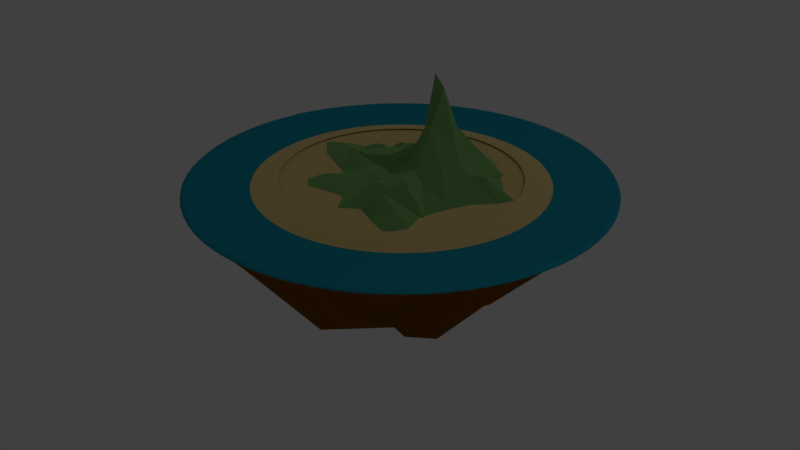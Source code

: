 # Source: mountain.blend  (saved by Blender 2.79.0; exported with 4.5.12 LTS)
import bpy
from mathutils import Matrix  # noqa: F401  (used for matrix-valued properties, if any)

bpy.ops.wm.read_factory_settings(use_empty=True)
scene = bpy.context.scene
scene.name = 'Scene'

# ---- collections
col_collection_1 = bpy.data.collections.new('Collection 1'); scene.collection.children.link(col_collection_1)

# ---- materials (node trees are filled in below, after node groups)
mat_water = bpy.data.materials.new('Water')
mat_water.alpha_threshold = 0.0
mat_water.diffuse_color = (0.01521, 0.3185, 0.4287, 1.0)
mat_water.roughness = 0.5
mat_mountain = bpy.data.materials.new('Mountain')
mat_mountain.alpha_threshold = 0.0
mat_mountain.diffuse_color = (0.2384, 0.4851, 0.162, 1.0)
mat_mountain.roughness = 0.5
mat_earth = bpy.data.materials.new('Earth')
mat_earth.alpha_threshold = 0.0
mat_earth.diffuse_color = (0.2122, 0.07819, 0.002428, 1.0)
mat_earth.roughness = 0.5
mat_sand = bpy.data.materials.new('Sand')
mat_sand.alpha_threshold = 0.0
mat_sand.diffuse_color = (0.7991, 0.624, 0.2705, 1.0)
mat_sand.roughness = 0.5

# ---- material node trees
mat_water.use_nodes = True; mat_water.node_tree.nodes.clear()
_N = mat_water.node_tree.nodes; _L = mat_water.node_tree.links
n0 = _N.new('ShaderNodeOutputMaterial'); n0.name = 'Material Output'; n0.location = (300, 300)
n1 = _N.new('ShaderNodeBsdfDiffuse'); n1.name = 'Diffuse BSDF'; n1.location = (10, 300)
n1.inputs[0].default_value = (0.01526, 0.3172, 0.4292, 1.0)
_L.new(n1.outputs[0], n0.inputs[0])
n0.is_active_output = True
mat_mountain.use_nodes = True; mat_mountain.node_tree.nodes.clear()
_N = mat_mountain.node_tree.nodes; _L = mat_mountain.node_tree.links
n0 = _N.new('ShaderNodeOutputMaterial'); n0.name = 'Material Output'; n0.location = (300, 300)
n1 = _N.new('ShaderNodeBsdfDiffuse'); n1.name = 'Diffuse BSDF'; n1.location = (10, 300)
n1.inputs[0].default_value = (0.2402, 0.4869, 0.1624, 1.0)
n1.inputs[1].default_value = 1.0
_L.new(n1.outputs[0], n0.inputs[0])
n0.is_active_output = True
mat_earth.use_nodes = True; mat_earth.node_tree.nodes.clear()
_N = mat_earth.node_tree.nodes; _L = mat_earth.node_tree.links
n0 = _N.new('ShaderNodeOutputMaterial'); n0.name = 'Material Output'; n0.location = (300, 300)
n1 = _N.new('ShaderNodeBsdfDiffuse'); n1.name = 'Diffuse BSDF'; n1.location = (10, 300)
n1.inputs[0].default_value = (0.214, 0.0786, 0.002331, 1.0)
n1.inputs[1].default_value = 0.4514
_L.new(n1.outputs[0], n0.inputs[0])
n0.is_active_output = True
mat_sand.use_nodes = True; mat_sand.node_tree.nodes.clear()
_N = mat_sand.node_tree.nodes; _L = mat_sand.node_tree.links
n0 = _N.new('ShaderNodeOutputMaterial'); n0.name = 'Material Output'; n0.location = (300, 300)
n1 = _N.new('ShaderNodeBsdfDiffuse'); n1.name = 'Diffuse BSDF'; n1.location = (10, 300)
n1.inputs[0].default_value = (0.7991, 0.6212, 0.2692, 1.0)
n1.inputs[1].default_value = 1.0
_L.new(n1.outputs[0], n0.inputs[0])
n0.is_active_output = True

# ---- world
world_world = bpy.data.worlds.new('World'); scene.world = world_world
world_world.color = (0.05088, 0.05088, 0.05088)
world_world.use_sun_shadow = False
world_world.sun_shadow_jitter_overblur = 0.0
world_world.cycles.sampling_method = 'MANUAL'

# ---- cameras
cam_camera = bpy.data.cameras.new('Camera')
cam_camera.clip_end = 100.0
cam_camera.lens = 35.0
cam_camera.sensor_width = 32.0
cam_camera.sensor_height = 18.0
cam_camera.ortho_scale = 7.314
cam_camera.dof.focus_distance = 0.0

# ---- lights
light_lamp = bpy.data.lights.new('Lamp', 'POINT')
light_lamp.transmission_factor = 0.0
light_lamp.energy = 100.0
light_lamp.shadow_buffer_clip_start = 0.5
light_lamp.shadow_soft_size = 0.1
light_lamp.shadow_maximum_resolution = 0.006
light_lamp.use_absolute_resolution = True

# ---- meshes
me_cube = bpy.data.meshes.new('Cube')
me_cube.from_pydata([(-1.0, -1.0, -1.0), (-1.0, -1.0, 1.0), (-1.0, 1.0, -1.0), (-1.0, 1.0, 1.0), (-0.6848, -1.25, -1.0), (1.0, -1.0, 1.0), (-0.6848, 0.7501, -1.0), (1.0, 1.0, 1.0), (-1.0, 0.0, -1.0), (-1.0, -1.0, 0.0), (-1.0, 0.0, 1.0), (-1.0, 1.0, 0.0), (-0.8424, 0.8751, -1.0), (0.0, 1.0, 1.0), (0.5095, 0.9273, 0.0), (-0.6848, -0.2499, -1.0), (1.0, 0.0, 1.0), (-0.08887, -1.161, 0.0), (-0.8424, -1.125, -1.0), (0.0, -1.0, 1.0), (0.0, 0.0, 1.0), (-0.8424, -0.1249, -1.0), (-0.4212, -1.062, 0.0), (0.5095, -0.07275, 0.0), (-0.4212, 0.9375, 0.0), (-1.0, 0.0, 0.0), (-1.0, -0.5, -1.0), (-1.0, -1.0, 0.5), (-1.0, 0.5, 1.0), (-1.0, 1.0, -0.5), (-0.9212, 0.9375, -1.0), (0.5, 1.0, 1.0), (-0.2636, 0.8126, -0.5), (-0.6848, 0.2501, -1.0), (1.0, -0.5, 1.0), (-0.2636, -1.187, -0.5), (-0.7636, -1.187, -1.0), (-0.5, -1.0, 1.0), (-1.0, 0.5, -1.0), (-1.0, -1.0, -0.5), (-1.0, -0.5, 1.0), (-1.0, 1.0, 0.5), (-0.7636, 0.8126, -1.0), (-0.5, 1.0, 1.0), (0.5788, 0.9375, 0.5), (-0.6848, -0.7499, -1.0), (1.0, 0.5, 1.0), (0.5788, -1.062, 0.5), (-0.9212, -1.062, -1.0), (0.5, -1.0, 1.0), (0.0, -0.5, 1.0), (0.0, 0.5, 1.0), (0.5, 0.0, 1.0), (-0.5, 0.0, 1.0), (-0.8424, -0.6249, -1.0), (-0.8424, 0.3751, -1.0), (-0.9212, -0.06246, -1.0), (-0.7636, -0.1874, -1.0), (-0.7106, -1.031, 0.0), (-0.1318, -1.094, 0.0), (-0.6318, -1.094, -0.5), (-0.2106, -1.031, 0.5), (0.5095, -0.5727, 0.0), (0.5095, 0.4273, 0.0), (-0.2636, -0.1874, -0.5), (0.5788, -0.06246, 0.5), (-0.1318, 0.9063, 0.0), (-0.7106, 0.9688, 0.0), (-0.6318, 0.9063, -0.5), (-0.2106, 0.9688, 0.5), (-1.528, 0.4217, 0.0), (-1.0, -0.5, 0.0), (-1.0, 0.0, -0.5), (-1.28, 0.2814, 0.5), (-1.531, -0.442, 0.5), (-0.2795, -0.3931, -0.5), (-1.706, 0.3953, -0.5), (-0.6053, 0.9844, 0.5), (-0.8159, 0.9532, -0.5), (-0.4477, 0.8595, -0.5), (0.5788, 0.4375, 0.5), (-0.2636, 0.3126, -0.5), (-0.2636, -0.6874, -0.5), (0.1841, -1.047, 0.5), (-0.4477, -1.141, -0.5), (-0.8159, -1.047, -0.5), (-0.7636, 0.3126, -1.0), (-0.9212, 0.4375, -1.0), (-0.9212, -0.5625, -1.0), (-0.5, 0.5, 1.0), (0.5, 0.5, 1.0), (0.5, -0.5, 1.0), (-0.5, -0.5, 1.0), (-0.7636, -0.6874, -1.0), (-0.6053, -1.016, 0.5), (0.5788, -0.5625, 0.5), (0.1841, 0.9532, 0.5), (-1.0, 0.5, 0.5)], [], [(97, 28, 3, 41), (96, 31, 7, 44), (95, 34, 5, 47), (94, 37, 1, 27), (93, 45, 4, 36), (92, 40, 1, 37), (91, 50, 19, 49), (90, 51, 20, 52), (89, 28, 10, 53), (88, 54, 18, 48), (87, 55, 21, 56), (86, 33, 15, 57), (85, 58, 9, 39), (84, 59, 22, 60), (83, 49, 19, 61), (82, 62, 17, 35), (81, 63, 23, 64), (80, 46, 16, 65), (79, 66, 14, 32), (78, 67, 24, 68), (77, 43, 13, 69), (76, 70, 11, 29), (75, 71, 25, 72), (74, 40, 10, 73), (71, 74, 73, 25), (9, 27, 74, 71), (27, 1, 40, 74), (26, 75, 72, 8), (0, 39, 75, 26), (39, 9, 71, 75), (38, 76, 29, 2), (8, 72, 76, 38), (72, 25, 70, 76), (67, 77, 69, 24), (11, 41, 77, 67), (41, 3, 43, 77), (30, 78, 68, 12), (2, 29, 78, 30), (29, 11, 67, 78), (42, 79, 32, 6), (12, 68, 79, 42), (68, 24, 66, 79), (63, 80, 65, 23), (14, 44, 80, 63), (44, 7, 46, 80), (33, 81, 64, 15), (6, 32, 81, 33), (32, 14, 63, 81), (45, 82, 35, 4), (15, 64, 82, 45), (64, 23, 62, 82), (59, 83, 61, 22), (17, 47, 83, 59), (47, 5, 49, 83), (36, 84, 60, 18), (4, 35, 84, 36), (35, 17, 59, 84), (48, 85, 39, 0), (18, 60, 85, 48), (60, 22, 58, 85), (55, 86, 57, 21), (12, 42, 86, 55), (42, 6, 33, 86), (38, 87, 56, 8), (2, 30, 87, 38), (30, 12, 55, 87), (26, 88, 48, 0), (8, 56, 88, 26), (56, 21, 54, 88), (51, 89, 53, 20), (13, 43, 89, 51), (43, 3, 28, 89), (46, 90, 52, 16), (7, 31, 90, 46), (31, 13, 51, 90), (34, 91, 49, 5), (16, 52, 91, 34), (52, 20, 50, 91), (50, 92, 37, 19), (20, 53, 92, 50), (53, 10, 40, 92), (54, 93, 36, 18), (21, 57, 93, 54), (57, 15, 45, 93), (58, 94, 27, 9), (22, 61, 94, 58), (61, 19, 37, 94), (62, 95, 47, 17), (23, 65, 95, 62), (65, 16, 34, 95), (66, 96, 44, 14), (24, 69, 96, 66), (69, 13, 31, 96), (70, 97, 41, 11), (25, 73, 97, 70), (73, 10, 28, 97)])
me_cube.materials.append(mat_water)
me_cube.use_remesh_preserve_volume = False
me_cube.use_remesh_preserve_attributes = False
me_cube.use_mirror_vertex_groups = False
me_cube.update()
me_plane = bpy.data.meshes.new('Plane')
me_plane.from_pydata([(-0.4322, -0.1514, -0.05792), (-0.4325, 0.03037, -0.05556), (-0.4322, 0.2408, -0.05806), (-0.393, -0.1906, -0.05792), (-0.393, -0.1514, -0.05793), (-0.3377, 0.2408, -0.05765), (-0.3146, -0.3083, -0.05792), (-0.3146, -0.2298, -0.05792), (-0.3146, -0.1906, -0.05849), (-0.3071, -0.04694, -0.04691), (-0.3553, 0.04576, -0.03137), (-0.3146, -0.3867, -0.05792), (-0.2754, -0.3083, -0.05792), (-0.2753, -0.2298, -0.05789), (-0.2837, 0.02941, -0.00725), (-0.309, 0.1594, -0.05026), (-0.2813, -0.1305, -0.05578), (-0.2514, 0.1251, -0.04201), (-0.2053, -0.2215, -0.036), (-0.2061, 0.006312, 0.001668), (-0.1933, 0.04689, -0.01436), (-0.197, 0.1231, -0.01844), (-0.1743, 0.1744, -0.04095), (-0.1478, -0.1099, -0.03644), (-0.1967, 0.3973, -0.05938), (-0.1647, -0.3866, -0.05611), (-0.1603, -0.02997, 0.008529), (-0.1185, 0.1623, -0.006021), (-0.1967, 0.2408, -0.05138), (-0.1714, -0.2993, -0.05108), (-0.1477, -0.1905, -0.009358), (-0.05453, -0.1307, -0.01417), (-0.06745, -0.04658, -0.008789), (-0.02347, -0.2341, -0.03211), (-0.08414, 0.04014, -0.008044), (-0.08666, 0.1322, -0.00272), (-0.0688, 0.2286, -0.02715), (-0.1001, 0.3977, -0.03619), (-0.04086, -0.09531, 0.001286), (-0.02135, 0.003397, -0.00295), (0.02328, 0.0566, 0.04798), (0.01491, 0.164, 0.007872), (0.004016, 0.2517, 0.0265), (-0.04591, 0.2938, -0.01356), (-0.09067, 0.3607, -0.03928), (0.02067, -0.2848, -0.02412), (0.01974, -0.1577, -0.01077), (-0.003736, 0.1219, 0.0405), (0.01494, -0.3866, -0.05919), (0.08298, -0.2798, -0.03707), (0.06937, -0.1911, 0.03027), (0.0721, -0.1317, 0.006469), (0.05107, 0.01541, 0.02397), (0.07756, 0.04468, 0.1373), (0.07055, 0.1629, 0.07309), (0.049, 0.1971, 0.07111), (0.03668, 0.238, 0.09344), (0.05854, 0.329, -0.04295), (0.1143, -0.2015, 0.03446), (0.09304, -0.05116, 0.04095), (0.1189, 0.001133, 0.172), (0.1168, 0.04468, 0.3284), (0.1187, 0.08846, 0.1793), (0.08394, 0.1297, 0.1583), (0.1134, 0.178, 0.01753), (0.156, -0.3083, -0.03004), (0.1819, -0.1904, 0.06397), (0.1544, -0.1004, 0.05812), (0.1503, 0.04658, 0.2888), (0.1665, 0.1552, 0.02658), (0.1092, 0.3162, -0.03248), (0.2235, -0.2761, 0.001524), (0.1842, -0.1056, 0.026), (0.1558, -0.02084, 0.1802), (0.1964, 0.2019, 0.02262), (0.1885, 0.2918, -0.0411), (0.06999, 0.3977, -0.05249), (0.1486, -0.2483, 0.0306), (0.2332, -0.05856, 0.0382), (0.2235, 0.03607, 0.06592), (0.2094, 0.1065, 0.03266), (0.277, 0.1464, -0.02502), (0.2764, 0.1985, -0.02943), (0.2739, 0.2408, -0.04283), (0.2737, 0.3975, -0.04622), (0.2844, -0.1021, -0.03049), (0.2619, 0.02959, 0.02556), (0.2788, -0.1972, -0.04608), (0.3179, 0.05116, 0.02731), (0.4305, -0.3867, -0.0603), (0.246, -0.387, -0.05318), (0.2979, -0.2862, -0.04555), (0.3349, -0.04737, -0.04417), (0.3948, 0.02576, -0.04061), (0.4305, 0.08315, -0.04775), (0.4306, 0.2408, -0.05611)], [], [(4, 1, 0), (16, 1, 4), (9, 10, 1), (8, 4, 3), (8, 16, 4), (10, 17, 15), (7, 13, 8), (18, 16, 13), (20, 17, 14), (23, 9, 16), (22, 28, 5), (35, 22, 20, 34), (28, 44, 24), (29, 33, 30), (30, 31, 23), (31, 32, 23), (48, 33, 29), (38, 32, 31), (39, 34, 32), (34, 40, 35), (45, 33, 48), (46, 31, 33), (46, 38, 31), (51, 39, 38), (47, 41, 35), (35, 41, 36), (36, 42, 43), (33, 50, 46), (52, 40, 39), (47, 54, 41), (42, 57, 43), (57, 44, 43), (57, 76, 44), (48, 49, 45), (45, 49, 50), (50, 51, 46), (59, 52, 51), (56, 70, 57), (90, 49, 48), (58, 50, 49), (58, 51, 50), (67, 59, 51), (60, 52, 59), (64, 55, 54), (65, 77, 49), (58, 66, 51), (66, 67, 51), (68, 62, 61), (62, 69, 63), (69, 64, 63), (75, 70, 64), (65, 71, 77), (72, 67, 66), (73, 79, 68), (80, 69, 68), (75, 76, 70), (77, 87, 66), (87, 72, 66), (72, 78, 73), (78, 79, 73), (82, 75, 74), (75, 84, 76), (90, 91, 71), (78, 86, 79), (85, 92, 86), (86, 88, 81), (92, 93, 86), (90, 89, 91), (89, 94, 92), (92, 94, 93), (1, 10, 15), (1, 5, 2), (16, 9, 1), (1, 15, 5), (9, 14, 10), (11, 25, 6), (25, 12, 6), (13, 16, 8), (10, 14, 17), (25, 13, 12), (29, 18, 13), (9, 19, 14), (14, 19, 20), (17, 22, 15), (15, 22, 5), (25, 29, 13), (18, 23, 16), (23, 19, 9), (17, 20, 21), (17, 21, 22), (29, 30, 18), (18, 30, 23), (23, 26, 19), (26, 20, 19), (20, 22, 21), (23, 32, 26), (26, 32, 20), (32, 34, 20), (42, 41, 55, 56), (35, 27, 22), (22, 27, 36), (22, 36, 28), (28, 43, 44), (44, 37, 24), (48, 29, 25), (27, 35, 36), (36, 43, 28), (30, 33, 31), (32, 38, 39), (40, 47, 35), (39, 40, 34), (41, 42, 36), (44, 76, 37), (45, 50, 33), (46, 51, 38), (51, 52, 39), (54, 55, 41), (47, 40, 62, 63), (42, 56, 57), (52, 53, 40), (53, 62, 40), (53, 52, 60, 61), (47, 63, 54), (77, 58, 49), (56, 55, 64, 70), (53, 61, 62), (63, 64, 54), (60, 59, 67, 73), (57, 70, 76), (90, 65, 49), (77, 66, 58), (68, 61, 60, 73), (77, 71, 91, 87), (62, 68, 69), (69, 75, 64), (90, 71, 65), (67, 72, 73), (79, 80, 68), (80, 74, 69), (69, 74, 75), (87, 85, 72), (72, 85, 78), (80, 81, 74), (74, 81, 82), (80, 79, 86, 81), (78, 85, 86), (82, 83, 75), (75, 83, 84), (81, 83, 82), (85, 87, 92), (86, 93, 88), (88, 94, 81), (94, 83, 81), (91, 89, 87), (87, 89, 92), (93, 94, 88), (83, 94, 95)])
_k = set([(1, 4), (1, 5), (1, 9), (1, 10), (1, 15), (1, 16), (4, 8), (4, 16), (5, 15), (5, 22), (6, 25), (8, 13), (8, 16), (9, 10), (9, 14), (9, 16), (9, 23), (10, 14), (10, 15), (10, 17), (12, 25), (13, 16), (13, 18), (13, 25), (13, 29), (14, 17), (14, 19), (14, 20), (15, 17), (15, 22), (16, 18), (16, 23), (17, 20), (17, 21), (17, 22), (18, 23), (18, 29), (18, 30), (19, 20), (19, 23), (19, 26), (20, 21), (20, 22), (20, 26), (20, 32), (20, 34), (21, 22), (22, 27), (22, 28), (22, 35), (22, 36), (23, 26), (23, 30), (23, 31), (23, 32), (24, 44), (25, 29), (26, 32), (27, 35), (27, 36), (28, 36), (28, 43), (28, 44), (29, 30), (29, 33), (29, 48), (30, 31), (30, 33), (31, 32), (31, 33), (31, 38), (31, 46), (32, 34), (32, 38), (32, 39), (33, 46), (33, 48), (33, 50), (34, 35), (34, 39), (34, 40), (35, 36), (35, 40), (35, 41), (35, 47), (36, 41), (36, 42), (36, 43), (37, 44), (38, 39), (38, 46), (38, 51), (39, 40), (39, 51), (39, 52), (40, 47), (40, 52), (40, 53), (40, 62), (41, 42), (41, 47), (41, 54), (41, 55), (42, 43), (42, 56), (42, 57), (43, 44), (43, 57), (44, 57), (44, 76), (45, 48), (45, 49), (45, 50), (46, 50), (46, 51), (47, 54), (47, 63), (48, 49), (49, 50), (49, 58), (49, 65), (49, 77), (49, 90), (50, 51), (50, 58), (51, 52), (51, 58), (51, 59), (51, 66), (51, 67), (52, 53), (52, 59), (52, 60), (53, 61), (53, 62), (54, 55), (54, 63), (54, 64), (55, 56), (55, 64), (56, 57), (56, 70), (57, 70), (57, 76), (58, 66), (58, 77), (59, 60), (59, 67), (60, 61), (60, 73), (61, 62), (61, 68), (62, 63), (62, 68), (62, 69), (63, 64), (63, 69), (64, 69), (64, 70), (64, 75), (65, 71), (65, 77), (65, 90), (66, 67), (66, 77), (66, 87), (67, 72), (67, 73), (68, 69), (68, 73), (68, 79), (68, 80), (69, 74), (69, 75), (69, 80), (70, 75), (70, 76), (71, 77), (71, 90), (71, 91), (72, 73), (72, 78), (72, 85), (72, 87), (73, 78), (73, 79), (74, 75), (74, 80), (74, 81), (74, 82), (75, 76), (75, 82), (75, 83), (75, 84), (77, 87), (78, 79), (78, 85), (78, 86), (79, 80), (79, 86), (80, 81), (81, 82), (81, 83), (81, 86), (81, 88), (81, 94), (82, 83), (83, 94), (85, 86), (85, 87), (85, 92), (86, 88), (86, 92), (86, 93), (87, 89), (87, 91), (87, 92), (88, 93), (88, 94), (89, 91), (89, 92), (90, 91), (92, 93), (92, 94), (93, 94)])
me_plane.attributes.new('sharp_edge', 'BOOLEAN', 'EDGE').data.foreach_set('value', [ (min(e.vertices), max(e.vertices)) in _k for e in me_plane.edges])
me_plane.materials.append(mat_mountain)
me_plane.use_remesh_preserve_volume = False
me_plane.use_remesh_preserve_attributes = False
me_plane.use_mirror_vertex_groups = False
me_plane.update()
me_plane.normals_split_custom_set([tuple(v) for v in zip(*[iter([0.0003086, -0.01298, 0.9999, 0.0003086, -0.01298, 0.9999, 0.0003086, -0.01298, 0.9999, -0.01619, -0.01656, 0.9997, -0.01619, -0.01656, 0.9997, -0.01619, -0.01656, 0.9997, -0.236, -0.2788, 0.9309, -0.236, -0.2788, 0.9309, -0.236, -0.2788, 0.9309, 0.007325, 0.0003085, 1.0, 0.007325, 0.0003085, 1.0, 0.007325, 0.0003085, 1.0, -0.01208, -0.03851, 0.9992, -0.01208, -0.03851, 0.9992, -0.01208, -0.03851, 0.9992, -0.03512, 0.1778, 0.9834, -0.03512, 0.1778, 0.9834, -0.03512, 0.1778, 0.9834, -0.0008418, 0.01465, 0.9999, -0.0008418, 0.01465, 0.9999, -0.0008418, 0.01465, 0.9999, -0.2939, -0.03799, 0.9551, -0.2939, -0.03799, 0.9551, -0.2939, -0.03799, 0.9551, 0.008407, 0.3388, 0.9408, 0.008407, 0.3388, 0.9408, 0.008407, 0.3388, 0.9408, -0.1205, -0.1414, 0.9826, -0.1205, -0.1414, 0.9826, -0.1205, -0.1414, 0.9826, -0.04402, 0.1405, 0.9891, -0.04402, 0.1405, 0.9891, -0.04402, 0.1405, 0.9891, -0.1936, 0.1089, 0.975, -0.1936, 0.1089, 0.975, -0.1936, 0.1089, 0.975, -0.1936, 0.1089, 0.975, -0.1692, 0.05034, 0.9843, -0.1692, 0.05034, 0.9843, -0.1692, 0.05034, 0.9843, 0.0418, -0.3657, 0.9298, 0.0418, -0.3657, 0.9298, 0.0418, -0.3657, 0.9298, -0.1536, 0.3145, 0.9367, -0.1536, 0.3145, 0.9367, -0.1536, 0.3145, 0.9367, -0.2521, -0.1003, 0.9625, -0.2521, -0.1003, 0.9625, -0.2521, -0.1003, 0.9625, -0.04418, -0.1855, 0.9816, -0.04418, -0.1855, 0.9816, -0.04418, -0.1855, 0.9816, -0.5628, -0.1386, 0.8149, -0.5628, -0.1386, 0.8149, -0.5628, -0.1386, 0.8149, -0.0966, -0.02712, 0.995, -0.0966, -0.02712, 0.995, -0.0966, -0.02712, 0.995, -0.4538, -0.06386, 0.8888, -0.4538, -0.06386, 0.8888, -0.4538, -0.06386, 0.8888, -0.461, -0.2612, 0.8481, -0.4633, -0.2683, 0.8446, -0.459, -0.2662, 0.8476, -0.1189, -0.2042, 0.9717, -0.1189, -0.2042, 0.9717, -0.1189, -0.2042, 0.9717, -0.1664, -0.3402, 0.9255, -0.1664, -0.3402, 0.9255, -0.1664, -0.3402, 0.9255, -0.0301, 0.0488, 0.9984, -0.0301, 0.0488, 0.9984, -0.0301, 0.0488, 0.9984, -0.2798, 0.6627, 0.6947, -0.2798, 0.6627, 0.6947, -0.2798, 0.6627, 0.6947, -0.184, 0.2735, 0.9441, -0.184, 0.2735, 0.9441, -0.184, 0.2735, 0.9441, -0.6018, 0.04488, 0.7974, -0.6018, 0.04488, 0.7974, -0.6018, 0.04488, 0.7974, -0.5888, 0.1094, 0.8008, -0.5888, 0.1094, 0.8008, -0.5888, 0.1094, 0.8008, -0.1941, -0.5885, 0.7848, -0.1941, -0.5885, 0.7848, -0.1941, -0.5885, 0.7848, -0.5758, 0.6449, 0.5025, -0.5758, 0.6449, 0.5025, -0.5758, 0.6449, 0.5025, -0.02013, 0.6759, 0.7368, -0.02013, 0.6759, 0.7368, -0.02013, 0.6759, 0.7368, 0.1117, 0.4209, 0.9002, 0.1117, 0.4209, 0.9002, 0.1117, 0.4209, 0.9002, 0.05176, 0.1289, 0.9903, 0.05176, 0.1289, 0.9903, 0.05176, 0.1289, 0.9903, 0.2175, -0.3289, 0.919, 0.2175, -0.3289, 0.919, 0.2175, -0.3289, 0.919, 0.211, -0.5704, 0.7938, 0.211, -0.5704, 0.7938, 0.211, -0.5704, 0.7938, -0.4457, 0.3504, 0.8237, -0.4457, 0.3504, 0.8237, -0.4457, 0.3504, 0.8237, -0.5989, -0.1785, 0.7807, -0.5989, -0.1785, 0.7807, -0.5989, -0.1785, 0.7807, 0.09059, 0.8218, 0.5626, 0.09059, 0.8218, 0.5626, 0.09059, 0.8218, 0.5626, -0.02587, -0.1869, 0.982, -0.02587, -0.1869, 0.982, -0.02587, -0.1869, 0.982, -0.2121, -0.6115, 0.7623, -0.2121, -0.6115, 0.7623, -0.2121, -0.6115, 0.7623, -0.0007163, 0.3719, 0.9283, -0.0007163, 0.3719, 0.9283, -0.0007163, 0.3719, 0.9283, -0.4437, -0.2528, 0.8598, -0.4437, -0.2528, 0.8598, -0.4437, -0.2528, 0.8598, -0.8324, -0.4384, 0.3389, -0.8324, -0.4384, 0.3389, -0.8324, -0.4384, 0.3389, 0.6475, 0.4435, 0.6198, 0.6475, 0.4435, 0.6198, 0.6475, 0.4435, 0.6198, -0.3314, -0.6907, 0.6427, -0.3314, -0.6907, 0.6427, -0.3314, -0.6907, 0.6427, -0.4133, 0.1123, 0.9036, -0.4133, 0.1123, 0.9036, -0.4133, 0.1123, 0.9036, -0.5022, -0.09764, 0.8592, -0.5022, -0.09764, 0.8592, -0.5022, -0.09764, 0.8592, 0.2712, 0.9226, 0.2744, 0.2712, 0.9226, 0.2744, 0.2712, 0.9226, 0.2744, 0.54, 0.6961, 0.4731, 0.54, 0.6961, 0.4731, 0.54, 0.6961, 0.4731, 0.3136, 0.8762, 0.3661, 0.3136, 0.8762, 0.3661, 0.3136, 0.8762, 0.3661, 0.2041, 0.3383, 0.9186, 0.2041, 0.3383, 0.9186, 0.2041, 0.3383, 0.9186, 0.009475, -0.7104, 0.7037, 0.009475, -0.7104, 0.7037, 0.009475, -0.7104, 0.7037, 0.7284, 0.2602, 0.6338, 0.7274, 0.2635, 0.6336, 0.7249, 0.2636, 0.6364, 0.8578, -0.4165, 0.3012, 0.8578, -0.4165, 0.3012, 0.8578, -0.4165, 0.3012, 0.6932, 0.6498, 0.3118, 0.6932, 0.6498, 0.3118, 0.6932, 0.6498, 0.3118, 0.2002, 0.3237, 0.9247, 0.2002, 0.3237, 0.9247, 0.2002, 0.3237, 0.9247, 0.5624, -0.6308, 0.5346, 0.5624, -0.6308, 0.5346, 0.5624, -0.6308, 0.5346, 0.7322, 0.2613, 0.6289, 0.7346, 0.2606, 0.6264, 0.7298, 0.2637, 0.6307, 0.5432, -0.6894, 0.4793, 0.5432, -0.6894, 0.4793, 0.5432, -0.6894, 0.4793, 0.8705, -0.05428, 0.4891, 0.8705, -0.05428, 0.4891, 0.8705, -0.05428, 0.4891, 0.4762, 0.5356, 0.6974, 0.4762, 0.5356, 0.6974, 0.4762, 0.5356, 0.6974, -0.03058, 0.07297, 0.9969, -0.03058, 0.07297, 0.9969, -0.03058, 0.07297, 0.9969, 0.4783, -0.3087, 0.8221, 0.4783, -0.3087, 0.8221, 0.4783, -0.3087, 0.8221, 0.7081, -0.1309, 0.6939, 0.7081, -0.1309, 0.6939, 0.7081, -0.1309, 0.6939, 0.5073, -0.2623, 0.8208, 0.5073, -0.2623, 0.8208, 0.5073, -0.2623, 0.8208, -0.1861, 0.4107, 0.8926, -0.1861, 0.4107, 0.8926, -0.1861, 0.4107, 0.8926, 0.4048, -0.3725, 0.8351, 0.4048, -0.3725, 0.8351, 0.4048, -0.3725, 0.8351, 0.03852, -0.09515, 0.9947, 0.03852, -0.09515, 0.9947, 0.03852, -0.09515, 0.9947, 0.07368, -0.02661, 0.9969, 0.07368, -0.02661, 0.9969, 0.07368, -0.02661, 0.9969, 0.5866, -0.448, -0.6746, 0.5866, -0.448, -0.6746, 0.5866, -0.448, -0.6746, -0.3379, 0.2867, 0.8964, -0.3379, 0.2867, 0.8964, -0.3379, 0.2867, 0.8964, -0.004395, 0.0119, 0.9999, -0.004395, 0.0119, 0.9999, -0.004395, 0.0119, 0.9999, -0.1617, -0.1533, 0.9749, -0.1617, -0.1533, 0.9749, -0.1617, -0.1533, 0.9749, -0.09996, 0.05488, 0.9935, -0.09996, 0.05488, 0.9935, -0.09996, 0.05488, 0.9935, -0.3687, -0.3369, 0.8663, -0.3687, -0.3369, 0.8663, -0.3687, -0.3369, 0.8663, -0.01209, 0.0, 0.9999, -0.01209, 0.0, 0.9999, -0.01209, 0.0, 0.9999, 0.0, 0.02312, 0.9997, 0.0, 0.02312, 0.9997, 0.0, 0.02312, 0.9997, -0.03901, -0.02358, 0.999, -0.03901, -0.02358, 0.999, -0.03901, -0.02358, 0.999, -0.2107, 0.3956, 0.8939, -0.2107, 0.3956, 0.8939, -0.2107, 0.3956, 0.8939, -0.01667, -0.0004095, 0.9999, -0.01667, -0.0004095, 0.9999, -0.01667, -0.0004095, 0.9999, -0.2538, -0.2892, 0.923, -0.2538, -0.2892, 0.923, -0.2538, -0.2892, 0.923, -0.2222, -0.3934, 0.8921, -0.2211, -0.3928, 0.8927, -0.2202, -0.3956, 0.8916, 0.002198, 0.3666, 0.9304, 0.002198, 0.3666, 0.9304, 0.002198, 0.3666, 0.9304, -0.08013, 0.104, 0.9913, -0.08013, 0.104, 0.9913, -0.08013, 0.104, 0.9913, -0.07587, 0.06352, 0.9951, -0.07587, 0.06352, 0.9951, -0.07587, 0.06352, 0.9951, -0.1087, -0.06543, 0.9919, -0.1087, -0.06543, 0.9919, -0.1087, -0.06543, 0.9919, -0.1556, 0.08397, 0.9842, -0.1556, 0.08397, 0.9842, -0.1556, 0.08397, 0.9842, -0.2169, -0.4006, 0.8902, -0.2198, -0.3993, 0.8901, -0.2169, -0.3978, 0.8915, -0.3963, 0.02999, 0.9176, -0.3963, 0.02999, 0.9176, -0.3963, 0.02999, 0.9176, -0.3291, 0.4975, 0.8026, -0.3291, 0.4975, 0.8026, -0.3291, 0.4975, 0.8026, -0.2669, -0.2939, 0.9178, -0.2669, -0.2939, 0.9178, -0.2669, -0.2939, 0.9178, -0.5208, 0.2713, 0.8094, -0.5208, 0.2713, 0.8094, -0.5208, 0.2713, 0.8094, -0.4925, -0.4839, 0.7233, -0.4925, -0.4839, 0.7233, -0.4925, -0.4839, 0.7233, 0.1222, 0.3309, 0.9357, 0.1222, 0.3309, 0.9357, 0.1222, 0.3309, 0.9357, 0.6159, 0.07191, 0.7846, 0.6159, 0.07191, 0.7846, 0.6159, 0.07191, 0.7846, 0.07716, -0.4797, 0.874, 0.07716, -0.4797, 0.874, 0.07716, -0.4797, 0.874, 0.2336, 0.368, 0.9, 0.2336, 0.368, 0.9, 0.2336, 0.368, 0.9, -0.05895, -0.01991, 0.9981, -0.05895, -0.01991, 0.9981, -0.05895, -0.01991, 0.9981, -0.83, -0.2996, 0.4704, -0.83, -0.2996, 0.4704, -0.83, -0.2996, 0.4704, -0.83, -0.2996, 0.4704, -0.5363, -0.4922, 0.6856, -0.5363, -0.4922, 0.6856, -0.5363, -0.4922, 0.6856, -0.3686, 0.522, 0.7692, -0.3686, 0.522, 0.7692, -0.3686, 0.522, 0.7692, -0.1766, 0.0943, 0.9798, -0.1766, 0.0943, 0.9798, -0.1766, 0.0943, 0.9798, -0.2942, 0.1651, 0.9414, -0.2942, 0.1651, 0.9414, -0.2942, 0.1651, 0.9414, -0.2306, -0.1392, 0.963, -0.2306, -0.1392, 0.963, -0.2306, -0.1392, 0.963, 0.01712, -0.05618, 0.9983, 0.01712, -0.05618, 0.9983, 0.01712, -0.05618, 0.9983, 0.1121, 0.2246, 0.968, 0.1121, 0.2246, 0.968, 0.1121, 0.2246, 0.968, -0.1968, -0.1334, 0.9713, -0.1968, -0.1334, 0.9713, -0.1968, -0.1334, 0.9713, 0.1342, -0.1301, 0.9824, 0.1342, -0.1301, 0.9824, 0.1342, -0.1301, 0.9824, -0.2145, 0.08416, 0.9731, -0.2145, 0.08416, 0.9731, -0.2145, 0.08416, 0.9731, -0.4692, -0.09343, 0.8781, -0.4692, -0.09343, 0.8781, -0.4692, -0.09343, 0.8781, -0.3466, -0.4805, 0.8056, -0.3466, -0.4805, 0.8056, -0.3466, -0.4805, 0.8056, -0.5258, -0.2388, 0.8164, -0.5258, -0.2388, 0.8164, -0.5258, -0.2388, 0.8164, 0.09519, -0.05882, 0.9937, 0.09519, -0.05882, 0.9937, 0.09519, -0.05882, 0.9937, -0.4486, -0.2576, 0.8558, -0.4526, -0.2599, 0.853, -0.4542, -0.2647, 0.8506, -0.1469, -0.3231, 0.9349, -0.1469, -0.3231, 0.9349, -0.1469, -0.3231, 0.9349, -0.3211, -0.157, 0.9339, -0.3211, -0.157, 0.9339, -0.3211, -0.157, 0.9339, -0.6988, -0.4059, 0.5891, -0.6988, -0.4059, 0.5891, -0.6988, -0.4059, 0.5891, -0.7529, -0.2767, 0.5971, -0.7529, -0.2767, 0.5971, -0.7529, -0.2767, 0.5971, -0.7529, -0.2767, 0.5971, -0.5304, 0.7421, 0.4099, -0.5304, 0.7421, 0.4099, -0.5304, 0.7421, 0.4099, -0.6833, -0.6522, 0.3281, -0.6833, -0.6522, 0.3281, -0.6833, -0.6522, 0.3281, -0.8107, 0.2559, 0.5266, -0.8107, 0.2559, 0.5266, -0.8107, 0.2559, 0.5266, -0.7901, -0.57, 0.2253, -0.7901, -0.57, 0.2253, -0.7901, -0.57, 0.2253, -0.7901, -0.57, 0.2253, -0.5681, 0.7328, 0.3745, -0.5681, 0.7328, 0.3745, -0.5681, 0.7328, 0.3745, -0.5294, -0.4468, 0.7212, -0.5294, -0.4468, 0.7212, -0.5294, -0.4468, 0.7212, 0.7566, 0.1671, 0.6322, 0.7566, 0.1671, 0.6322, 0.7566, 0.1671, 0.6322, 0.7566, 0.1671, 0.6322, -0.7924, 0.5879, 0.1626, -0.7924, 0.5879, 0.1626, -0.7924, 0.5879, 0.1626, 0.1179, 0.9315, 0.3441, 0.1179, 0.9315, 0.3441, 0.1179, 0.9315, 0.3441, -0.6015, -0.6802, 0.419, -0.6015, -0.6802, 0.419, -0.6015, -0.6802, 0.419, -0.6015, -0.6802, 0.419, -0.1603, 0.1619, 0.9737, -0.1603, 0.1619, 0.9737, -0.1603, 0.1619, 0.9737, -0.2941, -0.5632, 0.7722, -0.2941, -0.5632, 0.7722, -0.2941, -0.5632, 0.7722, -0.335, -0.3183, 0.8868, -0.335, -0.3183, 0.8868, -0.335, -0.3183, 0.8868, -0.09184, -0.9195, 0.3823, -0.09184, -0.9195, 0.3823, -0.09184, -0.9195, 0.3823, -0.09184, -0.9195, 0.3823, 0.4826, 0.1789, 0.8573, 0.4826, 0.1789, 0.8573, 0.4826, 0.1789, 0.8573, 0.4826, 0.1789, 0.8573, -0.08282, 0.9226, 0.3768, -0.08282, 0.9226, 0.3768, -0.08282, 0.9226, 0.3768, 0.03543, 0.4389, 0.8978, 0.03543, 0.4389, 0.8978, 0.03543, 0.4389, 0.8978, -0.1836, -0.4645, 0.8663, -0.1836, -0.4645, 0.8663, -0.1836, -0.4645, 0.8663, 0.4011, -0.7694, 0.4971, 0.4011, -0.7694, 0.4971, 0.4011, -0.7694, 0.4971, 0.9061, 0.315, 0.2826, 0.9061, 0.315, 0.2826, 0.9061, 0.315, 0.2826, -0.02614, 0.101, 0.9945, -0.02614, 0.101, 0.9945, -0.02614, 0.101, 0.9945, -0.587, 0.4331, 0.684, -0.587, 0.4331, 0.684, -0.587, 0.4331, 0.684, 0.4885, -0.1693, 0.856, 0.4885, -0.1693, 0.856, 0.4885, -0.1693, 0.856, 0.4078, -0.6022, 0.6863, 0.4078, -0.6022, 0.6863, 0.4078, -0.6022, 0.6863, 0.5825, 0.1634, 0.7962, 0.5825, 0.1634, 0.7962, 0.5825, 0.1634, 0.7962, 0.546, 0.0776, 0.8342, 0.546, 0.0776, 0.8342, 0.546, 0.0776, 0.8342, 0.5831, 0.3293, 0.7427, 0.5831, 0.3293, 0.7427, 0.5831, 0.3293, 0.7427, 0.5831, 0.3293, 0.7427, 0.7449, -0.1491, 0.6503, 0.7449, -0.1491, 0.6503, 0.7449, -0.1491, 0.6503, 0.2025, 0.307, 0.9299, 0.2025, 0.307, 0.9299, 0.2025, 0.307, 0.9299, 0.03318, 0.02165, 0.9992, 0.03318, 0.02165, 0.9992, 0.03318, 0.02165, 0.9992, 0.9811, -0.003669, -0.1937, 0.9811, -0.003669, -0.1937, 0.9811, -0.003669, -0.1937, 0.4264, -0.1709, 0.8882, 0.4264, -0.1709, 0.8882, 0.4264, -0.1709, 0.8882, 0.2732, -0.7576, 0.5928, 0.2732, -0.7576, 0.5928, 0.2732, -0.7576, 0.5928, 0.3429, 0.5611, 0.7534, 0.3429, 0.5611, 0.7534, 0.3429, 0.5611, 0.7534, 0.2194, 0.1881, 0.9573, 0.2194, 0.1881, 0.9573, 0.2194, 0.1881, 0.9573, 0.1368, 0.03525, 0.99, 0.1368, 0.03525, 0.99, 0.1368, 0.03525, 0.99, 0.0529, -0.03252, 0.9981, 0.0529, -0.03252, 0.9981, 0.0529, -0.03252, 0.9981, 0.586, -0.2687, 0.7645, 0.586, -0.2687, 0.7645, 0.586, -0.2687, 0.7645, 0.08428, 0.05267, 0.995, 0.08428, 0.05267, 0.995, 0.08428, 0.05267, 0.995])] * 3)])
me_icosphere_003 = bpy.data.meshes.new('Icosphere.003')
me_icosphere_003.from_pydata([(-0.06801, 3.849, -0.6263), (-1.28, 3.657, -0.6257), (-2.372, 3.1, -0.624), (-3.24, 2.233, -0.6214), (-3.797, 1.14, -0.6181), (-3.989, -0.07153, -0.6144), (-3.797, -1.283, -0.6108), (-3.24, -2.376, -0.6075), (-2.372, -3.243, -0.6048), (-1.28, -3.8, -0.6032), (-0.06801, -3.992, -0.6026), (1.144, -3.8, -0.6032), (2.236, -3.243, -0.6048), (3.104, -2.376, -0.6075), (3.661, -1.283, -0.6108), (3.853, -0.07153, -0.6144), (3.661, 1.14, -0.6181), (3.104, 2.233, -0.6214), (2.236, 3.1, -0.624), (1.144, 3.657, -0.6257), (-0.06883, 3.41, -0.8857), (-1.145, 3.239, -1.635), (0.1753, -0.07796, -3.559), (-2.887, 1.973, -1.208), (-2.116, 2.745, -0.8837), (1.008, 3.239, -0.8852), (-3.381, 1.003, -0.8784), (1.979, 2.744, -1.871), (-3.552, -0.07337, -0.8752), (2.749, 1.974, -0.8849), (-3.381, -1.15, -1.622), (3.244, 1.002, -1.067), (-2.887, -2.121, -0.869), (3.414, -0.07338, -0.8787), (-2.116, -2.892, -1.1), (3.244, -1.15, -0.8755), (-1.145, -3.386, -0.7493), (2.749, -2.121, -0.8537), (-0.06883, -3.556, -0.8646), (1.979, -2.891, -0.8514), (1.008, -3.386, -0.8499), (-2.028, -0.07412, -1.469), (-0.607, 3.323, -2.024), (-1.654, 1.078, -2.417), (-1.22, 1.512, -2.223), (-0.06801, 1.885, -2.662), (-1.631, 2.992, -1.634), (-0.6738, 1.789, -2.662), (-2.501, 2.358, -1.209), (0.5377, 1.79, -2.322), (-3.134, 1.488, -0.8799), (0.8833, 1.509, -3.01), (-3.467, 0.4648, -0.8768), (1.317, 1.076, -2.892), (-3.467, -0.6115, -1.623), (1.595, 0.5299, -2.789), (-3.134, -1.636, -1.959), (1.691, -0.07503, -2.521), (-2.501, -2.507, -1.101), (1.595, -1.058, -2.754), (-1.631, -3.138, -0.75), (1.317, -1.604, -2.554), (-0.607, -3.472, -1.081), (0.8833, -1.66, -2.317), (0.4693, -3.471, -0.8572), (0.3369, -1.94, -2.596), (1.493, -3.139, -0.8506), (-0.2689, -2.036, -2.847), (2.364, -2.506, -0.8525), (-0.8747, -1.939, -2.437), (2.737, -1.97, -1.074), (-0.9769, -1.661, -2.588), (3.329, -0.6115, -0.8771), (-1.411, -1.228, -2.708), (3.329, 0.4642, -1.066), (-2.133, -0.6814, -2.71), (2.996, 1.488, -1.102), (-3.008, -0.0732, -1.167), (2.364, 2.359, -1.122), (-1.932, 0.5326, -2.047), (1.493, 2.992, -1.634), (0.4693, 3.325, -0.8854), (-1.048, -0.07503, -2.52), (-2.47, -0.3765, -2.067), (-2.47, 0.2292, -2.069), (-0.02034, 2.679, -0.5559), (-0.02034, 2.325, -0.4643), (0.2203, 2.668, -0.5559), (0.1895, 2.316, -0.4643), (0.4592, 2.637, -0.5559), (0.3978, 2.289, -0.4643), (0.6944, 2.585, -0.5559), (0.6028, 2.243, -0.4643), (0.9241, 2.512, -0.5559), (0.8032, 2.18, -0.4643), (1.147, 2.42, -0.5559), (0.9972, 2.1, -0.4643), (1.36, 2.309, -0.5559), (1.184, 2.003, -0.4643), (1.564, 2.179, -0.5559), (1.361, 1.89, -0.4643), (1.755, 2.033, -0.5559), (1.527, 1.762, -0.4643), (1.932, 1.87, -0.5559), (1.682, 1.62, -0.4643), (2.095, 1.692, -0.5559), (1.824, 1.465, -0.4643), (2.242, 1.501, -0.5559), (1.952, 1.298, -0.4643), (2.371, 1.298, -0.5559), (2.065, 1.121, -0.4643), (2.482, 1.084, -0.5559), (2.162, 0.9349, -0.4643), (2.575, 0.8618, -0.5559), (2.242, 0.7409, -0.4643), (2.647, 0.6321, -0.5559), (2.305, 0.5405, -0.4643), (2.699, 0.3969, -0.5559), (2.351, 0.3354, -0.4643), (2.731, 0.158, -0.5559), (2.378, 0.1272, -0.4643), (2.741, -0.08266, -0.5559), (2.387, -0.08266, -0.4643), (2.731, -0.3233, -0.5559), (2.378, -0.2925, -0.4643), (2.699, -0.5622, -0.5559), (2.351, -0.5008, -0.4643), (2.647, -0.7974, -0.5559), (2.305, -0.7058, -0.4643), (2.575, -1.027, -0.5559), (2.242, -0.9062, -0.4643), (2.482, -1.25, -0.5559), (2.162, -1.1, -0.4643), (2.371, -1.463, -0.5559), (2.065, -1.287, -0.4643), (2.242, -1.667, -0.5559), (1.952, -1.464, -0.4643), (2.095, -1.858, -0.5559), (1.824, -1.63, -0.4643), (1.932, -2.035, -0.5559), (1.682, -1.785, -0.4643), (1.755, -2.198, -0.5559), (1.527, -1.927, -0.4643), (1.564, -2.345, -0.5559), (1.361, -2.055, -0.4643), (1.36, -2.474, -0.5559), (1.184, -2.168, -0.4643), (1.147, -2.585, -0.5559), (0.9972, -2.265, -0.4643), (0.9241, -2.678, -0.5559), (0.8032, -2.345, -0.4643), (0.6944, -2.75, -0.5559), (0.6028, -2.408, -0.4643), (0.4592, -2.802, -0.5559), (0.3978, -2.454, -0.4643), (0.2203, -2.834, -0.5559), (0.1895, -2.481, -0.4643), (-0.02034, -2.844, -0.5559), (-0.02034, -2.49, -0.4643), (-0.261, -2.834, -0.5559), (-0.2302, -2.481, -0.4643), (-0.4999, -2.802, -0.5559), (-0.4385, -2.454, -0.4643), (-0.7351, -2.75, -0.5559), (-0.6435, -2.408, -0.4643), (-0.9648, -2.678, -0.5559), (-0.8439, -2.345, -0.4643), (-1.187, -2.585, -0.5559), (-1.038, -2.265, -0.4643), (-1.401, -2.474, -0.5559), (-1.224, -2.168, -0.4643), (-1.604, -2.345, -0.5559), (-1.401, -2.055, -0.4643), (-1.795, -2.198, -0.5559), (-1.568, -1.927, -0.4643), (-1.973, -2.035, -0.5559), (-1.723, -1.785, -0.4643), (-2.136, -1.858, -0.5559), (-1.865, -1.63, -0.4643), (-2.282, -1.667, -0.5559), (-1.993, -1.464, -0.4643), (-2.412, -1.463, -0.5559), (-2.106, -1.287, -0.4643), (-2.523, -1.25, -0.5559), (-2.203, -1.1, -0.4643), (-2.615, -1.027, -0.5559), (-2.283, -0.9062, -0.4643), (-2.688, -0.7974, -0.5559), (-2.346, -0.7058, -0.4643), (-2.74, -0.5622, -0.5559), (-2.392, -0.5008, -0.4643), (-2.771, -0.3233, -0.5559), (-2.419, -0.2925, -0.4643), (-2.782, -0.08266, -0.5559), (-2.428, -0.08266, -0.4643), (-2.771, 0.158, -0.5559), (-2.419, 0.1272, -0.4643), (-2.74, 0.3969, -0.5559), (-2.392, 0.3354, -0.4643), (-2.688, 0.6321, -0.5559), (-2.346, 0.5405, -0.4643), (-2.615, 0.8618, -0.5559), (-2.283, 0.7409, -0.4643), (-2.523, 1.084, -0.5559), (-2.203, 0.9349, -0.4643), (-2.412, 1.298, -0.5559), (-2.106, 1.121, -0.4643), (-2.282, 1.501, -0.5559), (-1.993, 1.298, -0.4643), (-2.136, 1.692, -0.5559), (-1.865, 1.465, -0.4643), (-1.973, 1.87, -0.5559), (-1.723, 1.62, -0.4643), (-1.795, 2.033, -0.5559), (-1.568, 1.762, -0.4643), (-1.604, 2.179, -0.5559), (-1.401, 1.89, -0.4643), (-1.401, 2.309, -0.5559), (-1.224, 2.003, -0.4643), (-1.187, 2.42, -0.5559), (-1.038, 2.1, -0.4643), (-0.9648, 2.512, -0.5559), (-0.8439, 2.18, -0.4643), (-0.7351, 2.585, -0.5559), (-0.6435, 2.243, -0.4643), (-0.4999, 2.637, -0.5559), (-0.4385, 2.289, -0.4643), (-0.261, 2.668, -0.5559), (-0.2302, 2.316, -0.4643), (-0.02034, 2.679, -0.577), (0.2203, 2.668, -0.577), (0.4592, 2.637, -0.577), (0.6944, 2.585, -0.577), (0.9241, 2.512, -0.577), (1.147, 2.42, -0.577), (1.36, 2.309, -0.577), (1.564, 2.179, -0.577), (1.755, 2.033, -0.577), (1.932, 1.87, -0.577), (2.095, 1.692, -0.577), (2.242, 1.501, -0.577), (2.371, 1.298, -0.577), (2.482, 1.084, -0.577), (2.575, 0.8618, -0.577), (2.647, 0.6321, -0.577), (2.699, 0.3969, -0.577), (2.731, 0.158, -0.577), (2.741, -0.08266, -0.577), (2.731, -0.3233, -0.577), (2.699, -0.5622, -0.577), (2.647, -0.7974, -0.577), (2.575, -1.027, -0.577), (2.482, -1.25, -0.577), (2.371, -1.463, -0.577), (2.242, -1.667, -0.577), (2.095, -1.858, -0.577), (1.932, -2.035, -0.577), (1.755, -2.198, -0.577), (1.564, -2.345, -0.577), (1.36, -2.474, -0.577), (1.147, -2.585, -0.577), (0.9241, -2.678, -0.577), (0.6944, -2.75, -0.577), (0.4592, -2.802, -0.577), (0.2203, -2.834, -0.577), (-0.02034, -2.844, -0.577), (-0.261, -2.834, -0.577), (-0.4999, -2.802, -0.577), (-0.7351, -2.75, -0.577), (-0.9648, -2.678, -0.577), (-1.187, -2.585, -0.577), (-1.401, -2.474, -0.577), (-1.604, -2.345, -0.577), (-1.795, -2.198, -0.577), (-1.973, -2.035, -0.577), (-2.136, -1.858, -0.577), (-2.282, -1.667, -0.577), (-2.412, -1.463, -0.577), (-2.523, -1.25, -0.577), (-2.615, -1.027, -0.577), (-2.688, -0.7974, -0.577), (-2.74, -0.5622, -0.577), (-2.771, -0.3233, -0.577), (-2.782, -0.08266, -0.577), (-2.771, 0.158, -0.577), (-2.74, 0.3969, -0.577), (-2.688, 0.6321, -0.577), (-2.615, 0.8618, -0.577), (-2.523, 1.084, -0.577), (-2.412, 1.298, -0.577), (-2.282, 1.501, -0.577), (-2.136, 1.692, -0.577), (-1.973, 1.87, -0.577), (-1.795, 2.033, -0.577), (-1.604, 2.179, -0.577), (-1.401, 2.309, -0.577), (-1.187, 2.42, -0.577), (-0.9648, 2.512, -0.577), (-0.7351, 2.585, -0.577), (-0.4999, 2.637, -0.577), (-0.261, 2.668, -0.577), (-0.02034, 2.12, -0.4262), (0.1716, 2.112, -0.4262), (0.3622, 2.087, -0.4262), (0.5498, 2.045, -0.4262), (0.7331, 1.987, -0.4262), (0.9106, 1.914, -0.4262), (1.081, 1.825, -0.4262), (1.243, 1.722, -0.4262), (1.396, 1.605, -0.4262), (1.537, 1.475, -0.4262), (1.667, 1.333, -0.4262), (1.784, 1.181, -0.4262), (1.887, 1.019, -0.4262), (1.976, 0.8483, -0.4262), (2.05, 0.6708, -0.4262), (2.107, 0.4875, -0.4262), (2.149, 0.2999, -0.4262), (2.174, 0.1093, -0.4262), (2.182, -0.08266, -0.4262), (2.174, -0.2747, -0.4262), (2.149, -0.4652, -0.4262), (2.107, -0.6528, -0.4262), (2.05, -0.8361, -0.4262), (1.976, -1.014, -0.4262), (1.887, -1.184, -0.4262), (1.784, -1.346, -0.4262), (1.667, -1.499, -0.4262), (1.537, -1.64, -0.4262), (1.396, -1.77, -0.4262), (1.243, -1.887, -0.4262), (1.081, -1.99, -0.4262), (0.9106, -2.079, -0.4262), (0.7331, -2.153, -0.4262), (0.5498, -2.21, -0.4262), (0.3622, -2.252, -0.4262), (0.1716, -2.277, -0.4262), (-0.02034, -2.286, -0.4262), (-0.2123, -2.277, -0.4262), (-0.4029, -2.252, -0.4262), (-0.5905, -2.21, -0.4262), (-0.7738, -2.153, -0.4262), (-0.9513, -2.079, -0.4262), (-1.122, -1.99, -0.4262), (-1.284, -1.887, -0.4262), (-1.436, -1.77, -0.4262), (-1.578, -1.64, -0.4262), (-1.708, -1.499, -0.4262), (-1.825, -1.346, -0.4262), (-1.928, -1.184, -0.4262), (-2.017, -1.014, -0.4262), (-2.09, -0.8361, -0.4262), (-2.148, -0.6528, -0.4262), (-2.19, -0.4652, -0.4262), (-2.215, -0.2747, -0.4262), (-2.223, -0.08266, -0.4262), (-2.215, 0.1093, -0.4262), (-2.19, 0.2999, -0.4262), (-2.148, 0.4875, -0.4262), (-2.09, 0.6708, -0.4262), (-2.017, 0.8483, -0.4262), (-1.928, 1.019, -0.4262), (-1.825, 1.181, -0.4262), (-1.708, 1.333, -0.4262), (-1.578, 1.475, -0.4262), (-1.436, 1.605, -0.4262), (-1.284, 1.722, -0.4262), (-1.122, 1.825, -0.4262), (-0.9513, 1.914, -0.4262), (-0.7738, 1.987, -0.4262), (-0.5905, 2.045, -0.4262), (-0.4029, 2.087, -0.4262), (-0.2123, 2.112, -0.4262), (-0.06436, 3.853, -0.586), (-0.06436, 3.801, -0.5423), (0.2771, 3.838, -0.586), (0.2726, 3.786, -0.5423), (0.616, 3.794, -0.586), (0.607, 3.742, -0.5423), (0.9498, 3.72, -0.586), (0.9362, 3.669, -0.5423), (1.276, 3.617, -0.586), (1.258, 3.568, -0.5423), (1.592, 3.486, -0.586), (1.57, 3.439, -0.5423), (1.895, 3.328, -0.586), (1.869, 3.283, -0.5423), (2.183, 3.145, -0.586), (2.153, 3.102, -0.5423), (2.454, 2.937, -0.586), (2.421, 2.897, -0.5423), (2.706, 2.706, -0.586), (2.669, 2.669, -0.5423), (2.937, 2.454, -0.586), (2.897, 2.42, -0.5423), (3.145, 2.182, -0.586), (3.103, 2.152, -0.5423), (3.329, 1.894, -0.586), (3.284, 1.868, -0.5423), (3.487, 1.591, -0.586), (3.439, 1.569, -0.5423), (3.618, 1.275, -0.586), (3.569, 1.257, -0.5423), (3.72, 0.9491, -0.586), (3.67, 0.9356, -0.5423), (3.794, 0.6154, -0.586), (3.743, 0.6063, -0.5423), (3.839, 0.2765, -0.586), (3.787, 0.2719, -0.5423), (3.854, -0.06504, -0.586), (3.802, -0.06504, -0.5423), (3.839, -0.4065, -0.586), (3.787, -0.402, -0.5423), (3.794, -0.7454, -0.586), (3.743, -0.7364, -0.5423), (3.72, -1.079, -0.586), (3.67, -1.066, -0.5423), (3.618, -1.405, -0.586), (3.569, -1.387, -0.5423), (3.487, -1.721, -0.586), (3.439, -1.699, -0.5423), (3.329, -2.024, -0.586), (3.284, -1.998, -0.5423), (3.145, -2.312, -0.586), (3.103, -2.283, -0.5423), (2.937, -2.584, -0.586), (2.897, -2.55, -0.5423), (2.706, -2.836, -0.586), (2.669, -2.799, -0.5423), (2.454, -3.067, -0.586), (2.421, -3.027, -0.5423), (2.183, -3.275, -0.586), (2.153, -3.232, -0.5423), (1.895, -3.458, -0.586), (1.869, -3.413, -0.5423), (1.592, -3.616, -0.586), (1.57, -3.569, -0.5423), (1.276, -3.747, -0.586), (1.258, -3.698, -0.5423), (0.9498, -3.85, -0.586), (0.9362, -3.799, -0.5423), (0.616, -3.924, -0.586), (0.607, -3.872, -0.5423), (0.2771, -3.968, -0.586), (0.2726, -3.916, -0.5423), (-0.06436, -3.983, -0.586), (-0.06436, -3.931, -0.5423), (-0.4059, -3.968, -0.586), (-0.4013, -3.916, -0.5423), (-0.7448, -3.924, -0.586), (-0.7357, -3.872, -0.5423), (-1.078, -3.85, -0.586), (-1.065, -3.799, -0.5423), (-1.405, -3.747, -0.586), (-1.387, -3.698, -0.5423), (-1.72, -3.616, -0.586), (-1.698, -3.569, -0.5423), (-2.024, -3.458, -0.586), (-1.997, -3.413, -0.5423), (-2.312, -3.275, -0.586), (-2.282, -3.232, -0.5423), (-2.583, -3.067, -0.586), (-2.549, -3.027, -0.5423), (-2.835, -2.836, -0.586), (-2.798, -2.799, -0.5423), (-3.066, -2.584, -0.586), (-3.026, -2.55, -0.5423), (-3.274, -2.312, -0.586), (-3.231, -2.283, -0.5423), (-3.458, -2.024, -0.586), (-3.412, -1.998, -0.5423), (-3.616, -1.721, -0.586), (-3.568, -1.699, -0.5423), (-3.746, -1.405, -0.586), (-3.697, -1.387, -0.5423), (-3.849, -1.079, -0.586), (-3.799, -1.066, -0.5423), (-3.923, -0.7454, -0.586), (-3.872, -0.7364, -0.5423), (-3.968, -0.4065, -0.586), (-3.916, -0.402, -0.5423), (-3.983, -0.06504, -0.586), (-3.93, -0.06504, -0.5423), (-3.968, 0.2765, -0.586), (-3.916, 0.2719, -0.5423), (-3.923, 0.6154, -0.586), (-3.872, 0.6063, -0.5423), (-3.849, 0.9491, -0.586), (-3.799, 0.9356, -0.5423), (-3.746, 1.275, -0.586), (-3.697, 1.257, -0.5423), (-3.616, 1.591, -0.586), (-3.568, 1.569, -0.5423), (-3.458, 1.894, -0.586), (-3.412, 1.868, -0.5423), (-3.274, 2.182, -0.586), (-3.231, 2.152, -0.5423), (-3.066, 2.454, -0.586), (-3.026, 2.42, -0.5423), (-2.835, 2.706, -0.586), (-2.798, 2.669, -0.5423), (-2.583, 2.937, -0.586), (-2.549, 2.897, -0.5423), (-2.312, 3.145, -0.586), (-2.282, 3.102, -0.5423), (-2.024, 3.328, -0.586), (-1.997, 3.283, -0.5423), (-1.72, 3.486, -0.586), (-1.698, 3.439, -0.5423), (-1.405, 3.617, -0.586), (-1.387, 3.568, -0.5423), (-1.079, 3.72, -0.586), (-1.065, 3.669, -0.5423), (-0.7448, 3.794, -0.586), (-0.7357, 3.742, -0.5423), (-0.4059, 3.838, -0.586), (-0.4013, 3.786, -0.5423), (-0.06436, 3.853, -0.6159), (0.2771, 3.838, -0.6159), (0.616, 3.794, -0.6159), (0.9498, 3.72, -0.6159), (1.276, 3.617, -0.6159), (1.592, 3.486, -0.6159), (1.895, 3.328, -0.6159), (2.183, 3.145, -0.6159), (2.454, 2.937, -0.6159), (2.706, 2.706, -0.6159), (2.937, 2.454, -0.6159), (3.145, 2.182, -0.6159), (3.329, 1.894, -0.6159), (3.487, 1.591, -0.6159), (3.618, 1.275, -0.6159), (3.72, 0.9491, -0.6159), (3.794, 0.6154, -0.6159), (3.839, 0.2765, -0.6159), (3.854, -0.06504, -0.6159), (3.839, -0.4065, -0.6159), (3.794, -0.7454, -0.6159), (3.72, -1.079, -0.6159), (3.618, -1.405, -0.6159), (3.487, -1.721, -0.6159), (3.329, -2.024, -0.6159), (3.145, -2.312, -0.6159), (2.937, -2.584, -0.6159), (2.706, -2.836, -0.6159), (2.454, -3.067, -0.6159), (2.183, -3.275, -0.6159), (1.895, -3.458, -0.6159), (1.592, -3.616, -0.6159), (1.276, -3.747, -0.6159), (0.9498, -3.85, -0.6159), (0.616, -3.924, -0.6159), (0.2771, -3.968, -0.6159), (-0.06436, -3.983, -0.6159), (-0.4059, -3.968, -0.6159), (-0.7448, -3.924, -0.6159), (-1.078, -3.85, -0.6159), (-1.405, -3.747, -0.6159), (-1.72, -3.616, -0.6159), (-2.024, -3.458, -0.6159), (-2.312, -3.275, -0.6159), (-2.583, -3.067, -0.6159), (-2.835, -2.836, -0.6159), (-3.066, -2.584, -0.6159), (-3.274, -2.312, -0.6159), (-3.458, -2.024, -0.6159), (-3.616, -1.721, -0.6159), (-3.746, -1.405, -0.6159), (-3.849, -1.079, -0.6159), (-3.923, -0.7454, -0.6159), (-3.968, -0.4065, -0.6159), (-3.983, -0.06504, -0.6159), (-3.968, 0.2765, -0.6159), (-3.923, 0.6154, -0.6159), (-3.849, 0.9491, -0.6159), (-3.746, 1.275, -0.6159), (-3.616, 1.591, -0.6159), (-3.458, 1.894, -0.6159), (-3.274, 2.182, -0.6159), (-3.066, 2.454, -0.6159), (-2.835, 2.706, -0.6159), (-2.583, 2.937, -0.6159), (-2.312, 3.145, -0.6159), (-2.024, 3.328, -0.6159), (-1.72, 3.486, -0.6159), (-1.405, 3.617, -0.6159), (-1.079, 3.72, -0.6159), (-0.7448, 3.794, -0.6159), (-0.4059, 3.838, -0.6159)], [], [(0, 19, 25, 81, 20), (12, 11, 40, 66, 39), (8, 7, 32, 58, 34), (19, 18, 27, 80, 25), (4, 3, 23, 50, 26), (15, 14, 35, 72, 33), (1, 0, 20, 42, 21), (11, 10, 38, 64, 40), (7, 6, 30, 56, 32), (18, 17, 29, 78, 27), (3, 2, 24, 48, 23), (14, 13, 37, 70, 35), (10, 9, 36, 62, 38), (6, 5, 28, 54, 30), (17, 16, 31, 76, 29), (2, 1, 21, 46, 24), (13, 12, 39, 68, 37), (9, 8, 34, 60, 36), (5, 4, 26, 52, 28), (16, 15, 33, 74, 31), (0, 1, 2, 3, 4, 5, 6, 7, 8, 9, 10, 11, 12, 13, 14, 15, 16, 17, 18, 19), (20, 45, 42), (21, 47, 46), (24, 44, 48), (23, 43, 50), (84, 82, 41, 77), (83, 82, 22, 75), (30, 75, 56), (32, 73, 58), (34, 71, 60), (36, 69, 62), (38, 67, 64), (40, 65, 66), (39, 63, 68), (37, 61, 70), (35, 59, 72), (33, 57, 74), (31, 55, 76), (29, 53, 78), (27, 51, 80), (25, 49, 81), (81, 45, 20), (81, 49, 45), (49, 22, 45), (80, 49, 25), (80, 51, 49), (51, 22, 49), (78, 51, 27), (78, 53, 51), (53, 22, 51), (76, 53, 29), (76, 55, 53), (55, 22, 53), (74, 55, 31), (74, 57, 55), (57, 22, 55), (72, 57, 33), (72, 59, 57), (59, 22, 57), (70, 59, 35), (70, 61, 59), (61, 22, 59), (68, 61, 37), (68, 63, 61), (63, 22, 61), (66, 63, 39), (66, 65, 63), (65, 22, 63), (64, 65, 40), (64, 67, 65), (67, 22, 65), (62, 67, 38), (62, 69, 67), (69, 22, 67), (60, 69, 36), (60, 71, 69), (71, 22, 69), (58, 71, 34), (58, 73, 71), (73, 22, 71), (56, 73, 32), (56, 75, 73), (75, 22, 73), (54, 83, 75, 30), (28, 77, 83, 54), (77, 41, 82, 83), (52, 84, 77, 28), (26, 79, 84, 52), (79, 22, 82, 84), (50, 79, 26), (50, 43, 79), (43, 22, 79), (48, 43, 23), (48, 44, 43), (44, 22, 43), (46, 44, 24), (46, 47, 44), (47, 22, 44), (42, 47, 21), (42, 45, 47), (45, 22, 47), (85, 86, 88, 87), (87, 88, 90, 89), (89, 90, 92, 91), (91, 92, 94, 93), (93, 94, 96, 95), (95, 96, 98, 97), (97, 98, 100, 99), (99, 100, 102, 101), (101, 102, 104, 103), (103, 104, 106, 105), (105, 106, 108, 107), (107, 108, 110, 109), (109, 110, 112, 111), (111, 112, 114, 113), (113, 114, 116, 115), (115, 116, 118, 117), (117, 118, 120, 119), (119, 120, 122, 121), (121, 122, 124, 123), (123, 124, 126, 125), (125, 126, 128, 127), (127, 128, 130, 129), (129, 130, 132, 131), (131, 132, 134, 133), (133, 134, 136, 135), (135, 136, 138, 137), (137, 138, 140, 139), (139, 140, 142, 141), (141, 142, 144, 143), (143, 144, 146, 145), (145, 146, 148, 147), (147, 148, 150, 149), (149, 150, 152, 151), (151, 152, 154, 153), (153, 154, 156, 155), (155, 156, 158, 157), (157, 158, 160, 159), (159, 160, 162, 161), (161, 162, 164, 163), (163, 164, 166, 165), (165, 166, 168, 167), (167, 168, 170, 169), (169, 170, 172, 171), (171, 172, 174, 173), (173, 174, 176, 175), (175, 176, 178, 177), (177, 178, 180, 179), (179, 180, 182, 181), (181, 182, 184, 183), (183, 184, 186, 185), (185, 186, 188, 187), (187, 188, 190, 189), (189, 190, 192, 191), (191, 192, 194, 193), (193, 194, 196, 195), (195, 196, 198, 197), (197, 198, 200, 199), (199, 200, 202, 201), (201, 202, 204, 203), (203, 204, 206, 205), (205, 206, 208, 207), (207, 208, 210, 209), (209, 210, 212, 211), (211, 212, 214, 213), (213, 214, 216, 215), (215, 216, 218, 217), (217, 218, 220, 219), (219, 220, 222, 221), (221, 222, 224, 223), (223, 224, 226, 225), (88, 86, 228, 226, 224, 222, 220, 218, 216, 214, 212, 210, 208, 206, 204, 202, 200, 198, 196, 194, 192, 190, 188, 186, 184, 182, 180, 178, 176, 174, 172, 170, 168, 166, 164, 162, 160, 158, 156, 154, 152, 150, 148, 146, 144, 142, 140, 138, 136, 134, 132, 130, 128, 126, 124, 122, 120, 118, 116, 114, 112, 110, 108, 106, 104, 102, 100, 98, 96, 94, 92, 90), (225, 226, 228, 227), (227, 228, 86, 85), (103, 105, 239, 238), (229, 230, 231, 232, 233, 234, 235, 236, 237, 238, 239, 240, 241, 242, 243, 244, 245, 246, 247, 248, 249, 250, 251, 252, 253, 254, 255, 256, 257, 258, 259, 260, 261, 262, 263, 264, 265, 266, 267, 268, 269, 270, 271, 272, 273, 274, 275, 276, 277, 278, 279, 280, 281, 282, 283, 284, 285, 286, 287, 288, 289, 290, 291, 292, 293, 294, 295, 296, 297, 298, 299, 300), (173, 175, 274, 273), (121, 123, 248, 247), (191, 193, 283, 282), (139, 141, 257, 256), (209, 211, 292, 291), (87, 89, 231, 230), (157, 159, 266, 265), (227, 85, 229, 300), (105, 107, 240, 239), (175, 177, 275, 274), (123, 125, 249, 248), (193, 195, 284, 283), (141, 143, 258, 257), (211, 213, 293, 292), (89, 91, 232, 231), (159, 161, 267, 266), (107, 109, 241, 240), (177, 179, 276, 275), (125, 127, 250, 249), (195, 197, 285, 284), (143, 145, 259, 258), (213, 215, 294, 293), (91, 93, 233, 232), (161, 163, 268, 267), (109, 111, 242, 241), (179, 181, 277, 276), (127, 129, 251, 250), (197, 199, 286, 285), (145, 147, 260, 259), (215, 217, 295, 294), (93, 95, 234, 233), (163, 165, 269, 268), (111, 113, 243, 242), (181, 183, 278, 277), (129, 131, 252, 251), (199, 201, 287, 286), (147, 149, 261, 260), (217, 219, 296, 295), (95, 97, 235, 234), (165, 167, 270, 269), (113, 115, 244, 243), (183, 185, 279, 278), (131, 133, 253, 252), (201, 203, 288, 287), (149, 151, 262, 261), (219, 221, 297, 296), (97, 99, 236, 235), (167, 169, 271, 270), (115, 117, 245, 244), (185, 187, 280, 279), (133, 135, 254, 253), (203, 205, 289, 288), (151, 153, 263, 262), (221, 223, 298, 297), (99, 101, 237, 236), (169, 171, 272, 271), (117, 119, 246, 245), (187, 189, 281, 280), (135, 137, 255, 254), (205, 207, 290, 289), (153, 155, 264, 263), (223, 225, 299, 298), (101, 103, 238, 237), (171, 173, 273, 272), (119, 121, 247, 246), (189, 191, 282, 281), (85, 87, 230, 229), (137, 139, 256, 255), (207, 209, 291, 290), (155, 157, 265, 264), (225, 227, 300, 299), (114, 116, 316, 315), (184, 186, 351, 350), (132, 134, 325, 324), (202, 204, 360, 359), (150, 152, 334, 333), (220, 222, 369, 368), (98, 100, 308, 307), (168, 170, 343, 342), (116, 118, 317, 316), (186, 188, 352, 351), (134, 136, 326, 325), (204, 206, 361, 360), (152, 154, 335, 334), (222, 224, 370, 369), (100, 102, 309, 308), (170, 172, 344, 343), (118, 120, 318, 317), (188, 190, 353, 352), (136, 138, 327, 326), (206, 208, 362, 361), (154, 156, 336, 335), (224, 226, 371, 370), (102, 104, 310, 309), (172, 174, 345, 344), (120, 122, 319, 318), (190, 192, 354, 353), (86, 88, 302, 301), (138, 140, 328, 327), (208, 210, 363, 362), (156, 158, 337, 336), (228, 226, 371, 372), (104, 106, 311, 310), (174, 176, 346, 345), (122, 124, 320, 319), (192, 194, 355, 354), (140, 142, 329, 328), (210, 212, 364, 363), (88, 90, 303, 302), (158, 160, 338, 337), (86, 228, 372, 301), (106, 108, 312, 311), (176, 178, 347, 346), (124, 126, 321, 320), (194, 196, 356, 355), (142, 144, 330, 329), (212, 214, 365, 364), (90, 92, 304, 303), (160, 162, 339, 338), (108, 110, 313, 312), (178, 180, 348, 347), (126, 128, 322, 321), (196, 198, 357, 356), (144, 146, 331, 330), (214, 216, 366, 365), (92, 94, 305, 304), (162, 164, 340, 339), (110, 112, 314, 313), (180, 182, 349, 348), (128, 130, 323, 322), (198, 200, 358, 357), (146, 148, 332, 331), (216, 218, 367, 366), (94, 96, 306, 305), (164, 166, 341, 340), (112, 114, 315, 314), (182, 184, 350, 349), (130, 132, 324, 323), (200, 202, 359, 358), (148, 150, 333, 332), (218, 220, 368, 367), (96, 98, 307, 306), (166, 168, 342, 341), (373, 374, 376, 375), (375, 376, 378, 377), (377, 378, 380, 379), (379, 380, 382, 381), (381, 382, 384, 383), (383, 384, 386, 385), (385, 386, 388, 387), (387, 388, 390, 389), (389, 390, 392, 391), (391, 392, 394, 393), (393, 394, 396, 395), (395, 396, 398, 397), (397, 398, 400, 399), (399, 400, 402, 401), (401, 402, 404, 403), (403, 404, 406, 405), (405, 406, 408, 407), (407, 408, 410, 409), (409, 410, 412, 411), (411, 412, 414, 413), (413, 414, 416, 415), (415, 416, 418, 417), (417, 418, 420, 419), (419, 420, 422, 421), (421, 422, 424, 423), (423, 424, 426, 425), (425, 426, 428, 427), (427, 428, 430, 429), (429, 430, 432, 431), (431, 432, 434, 433), (433, 434, 436, 435), (435, 436, 438, 437), (437, 438, 440, 439), (439, 440, 442, 441), (441, 442, 444, 443), (443, 444, 446, 445), (445, 446, 448, 447), (447, 448, 450, 449), (449, 450, 452, 451), (451, 452, 454, 453), (453, 454, 456, 455), (455, 456, 458, 457), (457, 458, 460, 459), (459, 460, 462, 461), (461, 462, 464, 463), (463, 464, 466, 465), (465, 466, 468, 467), (467, 468, 470, 469), (469, 470, 472, 471), (471, 472, 474, 473), (473, 474, 476, 475), (475, 476, 478, 477), (477, 478, 480, 479), (479, 480, 482, 481), (481, 482, 484, 483), (483, 484, 486, 485), (485, 486, 488, 487), (487, 488, 490, 489), (489, 490, 492, 491), (491, 492, 494, 493), (493, 494, 496, 495), (495, 496, 498, 497), (497, 498, 500, 499), (499, 500, 502, 501), (501, 502, 504, 503), (503, 504, 506, 505), (505, 506, 508, 507), (507, 508, 510, 509), (509, 510, 512, 511), (511, 512, 514, 513), (376, 374, 516, 514, 512, 510, 508, 506, 504, 502, 500, 498, 496, 494, 492, 490, 488, 486, 484, 482, 480, 478, 476, 474, 472, 470, 468, 466, 464, 462, 460, 458, 456, 454, 452, 450, 448, 446, 444, 442, 440, 438, 436, 434, 432, 430, 428, 426, 424, 422, 420, 418, 416, 414, 412, 410, 408, 406, 404, 402, 400, 398, 396, 394, 392, 390, 388, 386, 384, 382, 380, 378), (513, 514, 516, 515), (515, 516, 374, 373), (391, 393, 527, 526), (517, 518, 519, 520, 521, 522, 523, 524, 525, 526, 527, 528, 529, 530, 531, 532, 533, 534, 535, 536, 537, 538, 539, 540, 541, 542, 543, 544, 545, 546, 547, 548, 549, 550, 551, 552, 553, 554, 555, 556, 557, 558, 559, 560, 561, 562, 563, 564, 565, 566, 567, 568, 569, 570, 571, 572, 573, 574, 575, 576, 577, 578, 579, 580, 581, 582, 583, 584, 585, 586, 587, 588), (461, 463, 562, 561), (409, 411, 536, 535), (479, 481, 571, 570), (427, 429, 545, 544), (497, 499, 580, 579), (375, 377, 519, 518), (445, 447, 554, 553), (515, 373, 517, 588), (393, 395, 528, 527), (463, 465, 563, 562), (411, 413, 537, 536), (481, 483, 572, 571), (429, 431, 546, 545), (499, 501, 581, 580), (377, 379, 520, 519), (447, 449, 555, 554), (395, 397, 529, 528), (465, 467, 564, 563), (413, 415, 538, 537), (483, 485, 573, 572), (431, 433, 547, 546), (501, 503, 582, 581), (379, 381, 521, 520), (449, 451, 556, 555), (397, 399, 530, 529), (467, 469, 565, 564), (415, 417, 539, 538), (485, 487, 574, 573), (433, 435, 548, 547), (503, 505, 583, 582), (381, 383, 522, 521), (451, 453, 557, 556), (399, 401, 531, 530), (469, 471, 566, 565), (417, 419, 540, 539), (487, 489, 575, 574), (435, 437, 549, 548), (505, 507, 584, 583), (383, 385, 523, 522), (453, 455, 558, 557), (401, 403, 532, 531), (471, 473, 567, 566), (419, 421, 541, 540), (489, 491, 576, 575), (437, 439, 550, 549), (507, 509, 585, 584), (385, 387, 524, 523), (455, 457, 559, 558), (403, 405, 533, 532), (473, 475, 568, 567), (421, 423, 542, 541), (491, 493, 577, 576), (439, 441, 551, 550), (509, 511, 586, 585), (387, 389, 525, 524), (457, 459, 560, 559), (405, 407, 534, 533), (475, 477, 569, 568), (423, 425, 543, 542), (493, 495, 578, 577), (441, 443, 552, 551), (511, 513, 587, 586), (389, 391, 526, 525), (459, 461, 561, 560), (407, 409, 535, 534), (477, 479, 570, 569), (373, 375, 518, 517), (425, 427, 544, 543), (495, 497, 579, 578), (443, 445, 553, 552), (513, 515, 588, 587)])
me_icosphere_003.polygons.foreach_set('material_index', [0, 0, 0, 0, 0, 0, 0, 0, 0, 0, 0, 0, 0, 0, 0, 0, 0, 0, 0, 0, 0, 0, 0, 0, 0, 0, 0, 0, 0, 0, 0, 0, 0, 0, 0, 0, 0, 0, 0, 0, 0, 0, 0, 0, 0, 0, 0, 0, 0, 0, 0, 0, 0, 0, 0, 0, 0, 0, 0, 0, 0, 0, 0, 0, 0, 0, 0, 0, 0, 0, 0, 0, 0, 0, 0, 0, 0, 0, 0, 0, 0, 0, 0, 0, 0, 0, 0, 0, 0, 0, 0, 0, 0, 0, 0, 0, 0, 0, 0, 0, 0, 1, 1, 1, 1, 1, 1, 1, 1, 1, 1, 1, 1, 1, 1, 1, 1, 1, 1, 1, 1, 1, 1, 1, 1, 1, 1, 1, 1, 1, 1, 1, 1, 1, 1, 1, 1, 1, 1, 1, 1, 1, 1, 1, 1, 1, 1, 1, 1, 1, 1, 1, 1, 1, 1, 1, 1, 1, 1, 1, 1, 1, 1, 1, 1, 1, 1, 1, 1, 1, 1, 1, 1, 1, 1, 1, 1, 1, 1, 1, 1, 1, 1, 1, 1, 1, 1, 1, 1, 1, 1, 1, 1, 1, 1, 1, 1, 1, 1, 1, 1, 1, 1, 1, 1, 1, 1, 1, 1, 1, 1, 1, 1, 1, 1, 1, 1, 1, 1, 1, 1, 1, 1, 1, 1, 1, 1, 1, 1, 1, 1, 1, 1, 1, 1, 1, 1, 1, 1, 1, 1, 1, 1, 1, 1, 1, 1, 1, 1, 1, 1, 1, 1, 1, 1, 1, 1, 1, 1, 1, 1, 1, 1, 1, 1, 1, 1, 1, 1, 1, 1, 1, 1, 1, 1, 1, 1, 1, 1, 1, 1, 1, 1, 1, 1, 1, 1, 1, 1, 1, 1, 1, 1, 1, 1, 1, 1, 1, 1, 1, 1, 1, 1, 1, 1, 1, 1, 1, 1, 1, 1, 1, 1, 1, 1, 1, 1, 1, 1, 2, 2, 2, 2, 2, 2, 2, 2, 2, 2, 2, 2, 2, 2, 2, 2, 2, 2, 2, 2, 2, 2, 2, 2, 2, 2, 2, 2, 2, 2, 2, 2, 2, 2, 2, 2, 2, 2, 2, 2, 2, 2, 2, 2, 2, 2, 2, 2, 2, 2, 2, 2, 2, 2, 2, 2, 2, 2, 2, 2, 2, 2, 2, 2, 2, 2, 2, 2, 2, 2, 2, 2, 2, 2, 2, 2, 2, 2, 2, 2, 2, 2, 2, 2, 2, 2, 2, 2, 2, 2, 2, 2, 2, 2, 2, 2, 2, 2, 2, 2, 2, 2, 2, 2, 2, 2, 2, 2, 2, 2, 2, 2, 2, 2, 2, 2, 2, 2, 2, 2, 2, 2, 2, 2, 2, 2, 2, 2, 2, 2, 2, 2, 2, 2, 2, 2, 2, 2, 2, 2, 2, 2, 2, 2, 2, 2])
me_icosphere_003.materials.append(mat_earth)
me_icosphere_003.materials.append(mat_sand)
me_icosphere_003.materials.append(mat_water)
me_icosphere_003.use_remesh_preserve_volume = False
me_icosphere_003.use_remesh_preserve_attributes = False
me_icosphere_003.use_mirror_vertex_groups = False
me_icosphere_003.update()

# ---- objects
ob_cube = bpy.data.objects.new('Cube', me_cube)
ob_camera = bpy.data.objects.new('Camera', cam_camera)
ob_lamp = bpy.data.objects.new('Lamp', light_lamp)
ob_plane = bpy.data.objects.new('Plane', me_plane)
ob_icosphere = bpy.data.objects.new('Icosphere', me_icosphere_003)

# ---- transforms, parenting, visibility, modifiers, constraints
ob_cube.location = (-0.8715, 0.3243, 0.1555)
ob_cube.rotation_euler = (0.0, -0.0, -0.3669)
ob_cube.scale = (0.03874, 0.1004, 0.494)
ob_cube.lineart.crease_threshold = 0.0
_m = ob_cube.modifiers.new('Decimate', 'DECIMATE')
_m.ratio = 0.2708
ob_camera.location = (9.704, -6.44, 6.863)
ob_camera.rotation_euler = (1.109, 9.305e-08, 0.8149)
ob_camera.scale = (1.0, 1.0, 1.0)
ob_camera.color = (0.8, 0.8, 0.8, 1.0)
ob_camera.lineart.crease_threshold = 0.0
ob_lamp.location = (6.299, 1.073, 7.423)
ob_lamp.rotation_euler = (0.6503, 0.05522, 1.866)
ob_lamp.color = (0.8, 0.8, 0.8, 1.0)
ob_lamp.lineart.crease_threshold = 0.0
ob_plane.location = (-0.0202, -0.02619, 0.7186)
ob_plane.rotation_euler = (-1.629e-07, 0.0, 0.0)
ob_plane.scale = (1.392, 1.392, 1.392)
ob_plane.color = (0.8, 0.8, 0.8, 1.0)
ob_plane.lineart.crease_threshold = 0.0
ob_icosphere.location = (0.02173, -0.02213, 0.7885)
ob_icosphere.scale = (0.2551, 0.2551, 0.2551)
ob_icosphere.lineart.crease_threshold = 0.0

# ---- collection membership
col_collection_1.objects.link(ob_cube)
col_collection_1.objects.link(ob_camera)
col_collection_1.objects.link(ob_lamp)
col_collection_1.objects.link(ob_plane)
col_collection_1.objects.link(ob_icosphere)

# ---- scene / render settings (as saved in the file)
scene.frame_start = 1; scene.frame_end = 250; scene.frame_set(1)
scene.render.engine = 'CYCLES'
scene.render.resolution_percentage = 50
scene.render.dither_intensity = 0.0
scene.cycles.use_denoising = False
scene.cycles.samples = 128
scene.cycles.sampling_pattern = 'TABULATED_SOBOL'
scene.cycles.use_adaptive_sampling = False
scene.cycles.use_light_tree = False
scene.cycles.blur_glossy = 0.0
scene.cycles.sample_clamp_indirect = 0.0
scene.view_settings.view_transform = 'Standard'
bpy.context.view_layer.update()

# ---- added for rendering (the .blend has no active camera): camera
cam_auto = bpy.data.cameras.new('AutoCamera')
cam_auto.lens = 50.0
cam_auto.sensor_width = 36.0
cam_auto.clip_end = 1000.0
ob_auto_camera = bpy.data.objects.new('AutoCamera', cam_auto)
scene.collection.objects.link(ob_auto_camera)
ob_auto_camera.location = (2.97388, -3.60303, 2.79382)
ob_auto_camera.rotation_euler = (1.09748, -7.21219e-08, 0.694738)
scene.camera = ob_auto_camera
bpy.context.view_layer.update()
